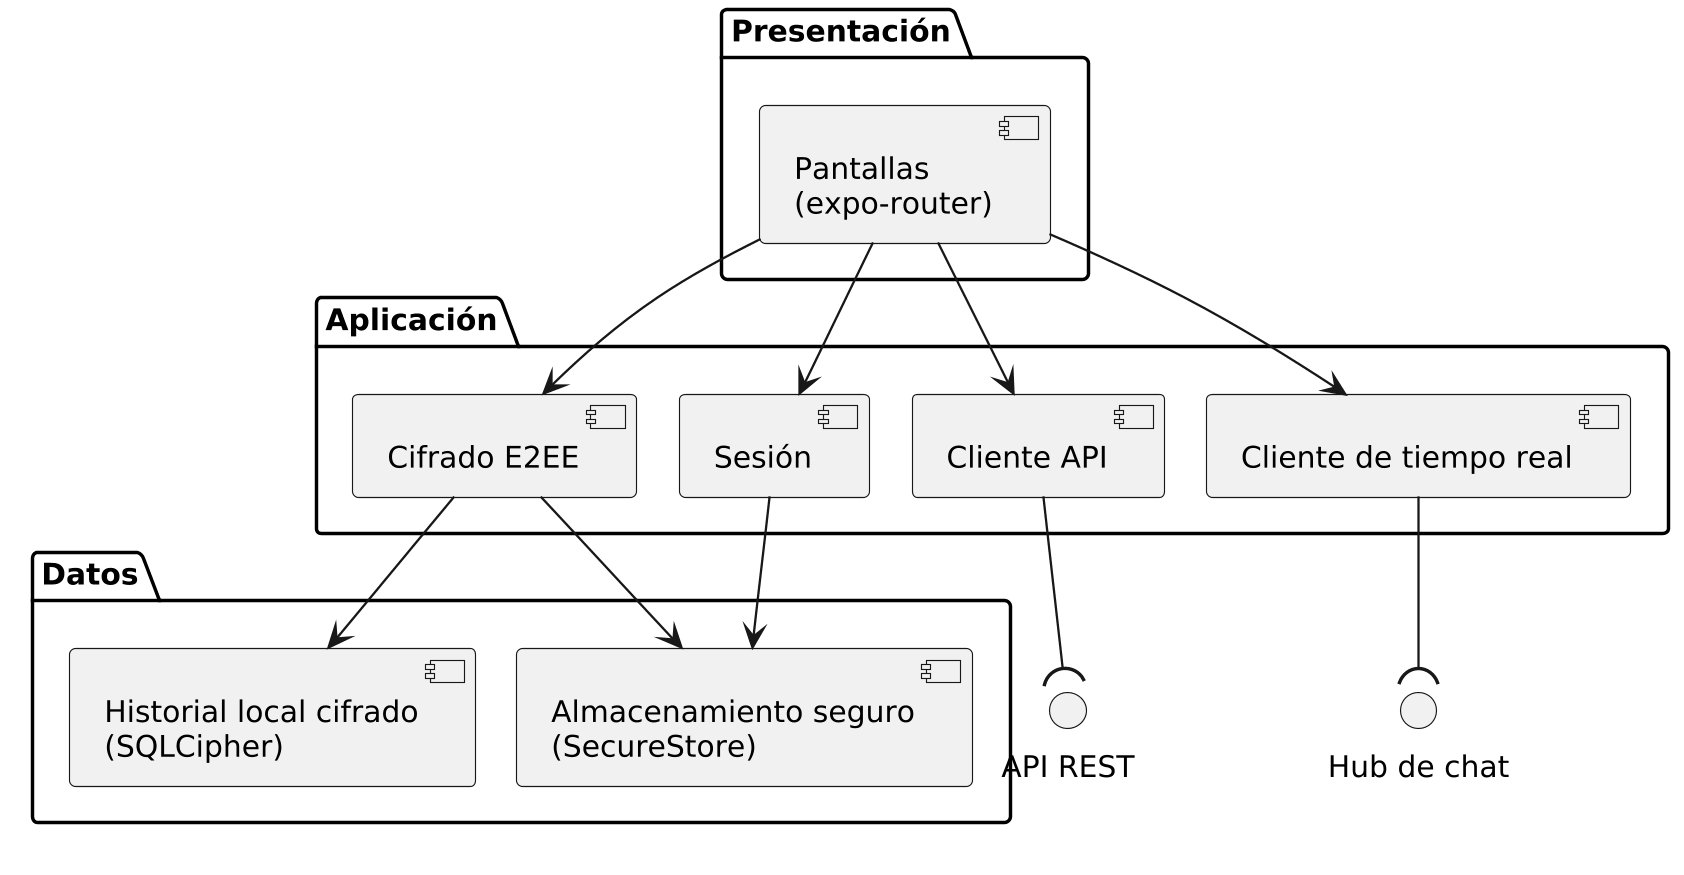

The diagram above was rendered by PlantUML. Its source (embedded in the PNG):
@startuml
!pragma layout smetana
skinparam dpi 220
skinparam monochrome true
skinparam defaultFontName Archivo
skinparam defaultFontSize 13
skinparam shadowing false
skinparam componentStyle uml2
top to bottom direction
package "Presentación" {
  [Pantallas\n(expo-router)] as UI
}
package "Aplicación" {
  [Sesión] as SES
  [Cliente API] as API
  [Cifrado E2EE] as CRY
  [Cliente de tiempo real] as RT
}
package "Datos" {
  [Almacenamiento seguro\n(SecureStore)] as SEC
  [Historial local cifrado\n(SQLCipher)] as LOC
}
UI --> SES
UI --> API
UI --> CRY
UI --> RT
SES --> SEC
CRY --> SEC
CRY --> LOC
API -down-( "API REST"
RT -down-( "Hub de chat"
@enduml